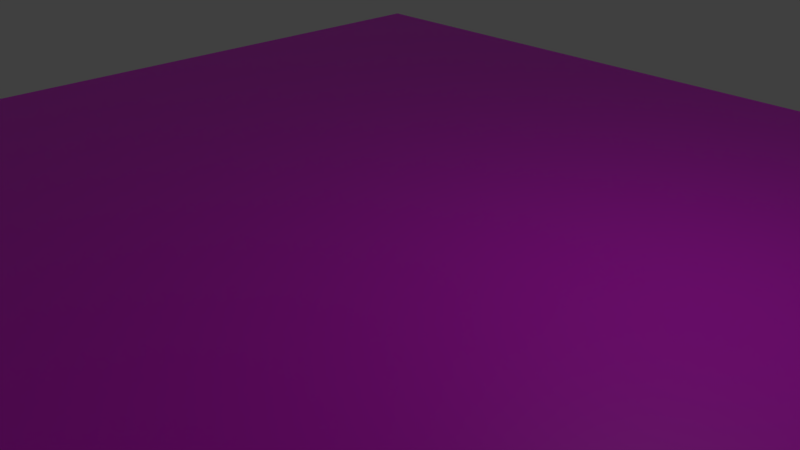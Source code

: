 # Source: terrain_mesh_test01.blend  (saved by Blender 2.81.16; exported with 4.5.12 LTS)
import bpy
from mathutils import Matrix  # noqa: F401  (used for matrix-valued properties, if any)

bpy.ops.wm.read_factory_settings(use_empty=True)
scene = bpy.context.scene
scene.name = 'Scene'

# ---- collections
col_collection_1 = bpy.data.collections.new('Collection 1'); scene.collection.children.link(col_collection_1)

# ---- images (referenced by path relative to the original .blend; pixels are not part of the script)
import os
ASSET_DIR = os.environ.get("B2B_ASSET_DIR", "")  # directory of the original .blend (textures are referenced by path, not embedded)
HERE = os.path.dirname(os.path.abspath(__file__))  # packed textures are extracted next to this script under _unpacked/

def load_image(name, relpath, width, height, colorspace="sRGB"):
    """Load a texture the original file referenced (path relative to the .blend, or extracted next to this script)."""
    p = next((c for c in (os.path.join(HERE, relpath), os.path.join(ASSET_DIR, relpath)) if relpath and os.path.exists(c)), "")
    if p:
        img = bpy.data.images.load(p, check_existing=True)
        img.name = name
    else:  # same state as the original file: an image datablock whose file is absent (Cycles renders it pink)
        img = bpy.data.images.new(name, width, height)
        img.source = "FILE"
        img.filepath = "//" + (relpath or name)
    img.colorspace_settings.name = colorspace
    return img
img_grass_jpg = load_image('grass.jpg', 'grass.jpg', 1024, 1024, 'sRGB')

# ---- materials (node trees are filled in below, after node groups)
mat_material = bpy.data.materials.new('Material')
mat_material.use_transparent_shadow = False

# ---- material node trees
mat_material.use_nodes = True; mat_material.node_tree.nodes.clear()
_N = mat_material.node_tree.nodes; _L = mat_material.node_tree.links
n0 = _N.new('ShaderNodeOutputMaterial'); n0.name = 'Material Output'; n0.location = (300, 300)
n1 = _N.new('ShaderNodeBsdfPrincipled'); n1.name = 'Principled BSDF'; n1.location = (10, 300)
n1.distribution = 'GGX'
n1.subsurface_method = 'BURLEY'
n1.inputs[3].default_value = 1.45
n1.inputs[27].default_value = (0.0, 0.0, 0.0, 1.0)
n1.inputs[28].default_value = 1.0
n2 = _N.new('ShaderNodeTexImage'); n2.name = 'Image Texture'; n2.location = (-280, 270)
n2.image = img_grass_jpg
_L.new(n1.outputs[0], n0.inputs[0])
_L.new(n2.outputs[0], n1.inputs[0])
n0.is_active_output = True

# ---- world
world_world = bpy.data.worlds.new('World'); scene.world = world_world
world_world.color = (0.05088, 0.05088, 0.05088)
world_world.use_sun_shadow = False
world_world.sun_shadow_jitter_overblur = 0.0
world_world.cycles.sampling_method = 'MANUAL'

# ---- cameras
cam_camera = bpy.data.cameras.new('Camera')
cam_camera.clip_end = 100.0
cam_camera.lens = 35.0
cam_camera.sensor_width = 32.0
cam_camera.sensor_height = 18.0
cam_camera.ortho_scale = 7.314
cam_camera.dof.focus_distance = 0.0
cam_camera.dof.aperture_fstop = 128.0

# ---- lights
light_lamp = bpy.data.lights.new('Lamp', 'POINT')
light_lamp.transmission_factor = 0.0
light_lamp.cutoff_distance = 30.0
light_lamp.energy = 100.0
light_lamp.shadow_buffer_clip_start = 1.001
light_lamp.shadow_soft_size = 0.1
light_lamp.shadow_maximum_resolution = 0.006
light_lamp.use_absolute_resolution = True

# ---- meshes
me_plane = bpy.data.meshes.new('Plane')
me_plane.from_pydata([(-8.0, -8.0, 0.0), (8.0, -8.0, 0.0), (-8.0, 8.0, 0.0), (8.0, 8.0, 0.0), (-8.0, 0.0, 0.0), (0.0, -8.0, 0.0), (8.0, 0.0, 0.0), (0.0, 8.0, 0.0), (0.0, 0.0, 0.0), (-8.0, -4.0, 0.0), (4.0, -8.0, 0.0), (8.0, 4.0, 0.0), (-4.0, 8.0, 0.0), (-8.0, 4.0, 0.0), (-4.0, -8.0, 0.0), (8.0, -4.0, 0.0), (4.0, 8.0, 0.0), (0.0, 4.0, 0.0), (0.0, -4.0, 0.0), (-4.0, 0.0, 0.0), (4.0, 0.0, 0.0), (4.0, -4.0, 0.0), (-4.0, -4.0, 0.0), (-4.0, 4.0, 0.0), (4.0, 4.0, 0.0), (-8.0, -6.0, 0.0), (6.0, -8.0, 0.0), (8.0, 6.0, 0.0), (-6.0, 8.0, 0.0), (-8.0, 2.0, 0.0), (-2.0, -8.0, 0.0), (8.0, -2.0, 0.0), (2.0, 8.0, 0.0), (0.0, 6.0, 0.0), (0.0, -2.0, 0.0), (-6.0, 0.0, 0.0), (2.0, 0.0, 0.0), (-8.0, -2.0, 0.0), (2.0, -8.0, 0.0), (8.0, 2.0, 0.0), (-2.0, 8.0, 0.0), (-8.0, 6.0, 0.0), (-6.0, -8.0, 0.0), (8.0, -6.0, 0.0), (6.0, 8.0, 0.0), (0.0, 2.0, 0.0), (0.0, -6.0, 0.0), (-2.0, 0.0, 0.0), (6.0, 0.0, 0.0), (4.0, -2.0, 0.0), (4.0, -6.0, 0.0), (2.0, -4.0, 0.0), (6.0, -4.0, 0.0), (-4.0, -2.0, 0.0), (-4.0, -6.0, 0.0), (-6.0, -4.0, 0.0), (-2.0, -4.0, 0.0), (-4.0, 6.0, 0.0), (-4.0, 2.0, 0.0), (-6.0, 4.0, 0.0), (-2.0, 4.0, 0.0), (4.0, 6.0, 0.0), (4.0, 2.0, 0.0), (2.0, 4.0, 0.0), (6.0, 4.0, 0.0), (6.0, 2.0, 0.0), (2.0, 2.0, 0.0), (2.0, 6.0, 0.0), (-2.0, 2.0, 0.0), (-6.0, 2.0, 0.0), (-6.0, 6.0, 0.0), (-2.0, -6.0, 0.0), (-6.0, -6.0, 0.0), (-6.0, -2.0, 0.0), (6.0, -6.0, 0.0), (2.0, -6.0, 0.0), (2.0, -2.0, 0.0), (6.0, -2.0, 0.0), (-2.0, -2.0, 0.0), (-2.0, 6.0, 0.0), (6.0, 6.0, 0.0), (-8.0, -7.0, 0.0), (7.0, -8.0, 0.0), (8.0, 7.0, 0.0), (-7.0, 8.0, 0.0), (-8.0, 1.0, 0.0), (-1.0, -8.0, 0.0), (8.0, -1.0, 0.0), (1.0, 8.0, 0.0), (0.0, 7.0, 0.0), (0.0, -1.0, 0.0), (-7.0, 0.0, 0.0), (1.0, 0.0, 0.0), (-8.0, -3.0, 0.0), (3.0, -8.0, 0.0), (8.0, 3.0, 0.0), (-3.0, 8.0, 0.0), (-8.0, 5.0, 0.0), (-5.0, -8.0, 0.0), (8.0, -5.0, 0.0), (5.0, 8.0, 0.0), (0.0, 3.0, 0.0), (0.0, -5.0, 0.0), (-3.0, 0.0, 0.0), (5.0, 0.0, 0.0), (4.0, -1.0, 0.0), (4.0, -5.0, 0.0), (1.0, -4.0, 0.0), (5.0, -4.0, 0.0), (-4.0, -1.0, 0.0), (-4.0, -5.0, 0.0), (-7.0, -4.0, 0.0), (-3.0, -4.0, 0.0), (-4.0, 7.0, 0.0), (-4.0, 3.0, 0.0), (-7.0, 4.0, 0.0), (-3.0, 4.0, 0.0), (4.0, 7.0, 0.0), (4.0, 3.0, 0.0), (1.0, 4.0, 0.0), (5.0, 4.0, 0.0), (-8.0, -5.0, 0.0), (5.0, -8.0, 0.0), (8.0, 5.0, 0.0), (-5.0, 8.0, 0.0), (-8.0, 3.0, 0.0), (-3.0, -8.0, 0.0), (8.0, -3.0, 0.0), (3.0, 8.0, 0.0), (0.0, 5.0, 0.0), (0.0, -3.0, 0.0), (-5.0, 0.0, 0.0), (3.0, 0.0, 0.0), (-8.0, -1.0, 0.0), (1.0, -8.0, 0.0), (8.0, 1.0, 0.0), (-1.0, 8.0, 0.0), (-8.0, 7.0, 0.0), (-7.0, -8.0, 0.0), (8.0, -7.0, 0.0), (7.0, 8.0, 0.0), (0.0, 1.0, 0.0), (0.0, -7.0, 0.0), (-1.0, 0.0, 0.0), (7.0, 0.0, 0.0), (4.0, -3.0, 0.0), (4.0, -7.0, 0.0), (3.0, -4.0, 0.0), (7.0, -4.0, 0.0), (-4.0, -3.0, 0.0), (-4.0, -7.0, 0.0), (-5.0, -4.0, 0.0), (-1.0, -4.0, 0.0), (-4.0, 5.0, 0.0), (-4.0, 1.0, 0.0), (-5.0, 4.0, 0.0), (-1.0, 4.0, 0.0), (4.0, 5.0, 0.0), (4.0, 1.0, 0.0), (3.0, 4.0, 0.0), (7.0, 4.0, 0.0), (6.0, 3.0, 0.0), (6.0, 1.0, 0.0), (5.0, 2.0, 0.0), (7.0, 2.0, 0.0), (2.0, 3.0, 0.0), (2.0, 1.0, 0.0), (1.0, 2.0, 0.0), (3.0, 2.0, 0.0), (2.0, 7.0, 0.0), (2.0, 5.0, 0.0), (1.0, 6.0, 0.0), (3.0, 6.0, 0.0), (-2.0, 3.0, 0.0), (-2.0, 1.0, 0.0), (-3.0, 2.0, 0.0), (-1.0, 2.0, 0.0), (-6.0, 3.0, 0.0), (-6.0, 1.0, 0.0), (-7.0, 2.0, 0.0), (-5.0, 2.0, 0.0), (-6.0, 7.0, 0.0), (-6.0, 5.0, 0.0), (-7.0, 6.0, 0.0), (-5.0, 6.0, 0.0), (-2.0, -5.0, 0.0), (-2.0, -7.0, 0.0), (-3.0, -6.0, 0.0), (-1.0, -6.0, 0.0), (-6.0, -5.0, 0.0), (-6.0, -7.0, 0.0), (-7.0, -6.0, 0.0), (-5.0, -6.0, 0.0), (-6.0, -1.0, 0.0), (-6.0, -3.0, 0.0), (-7.0, -2.0, 0.0), (-5.0, -2.0, 0.0), (6.0, -5.0, 0.0), (6.0, -7.0, 0.0), (5.0, -6.0, 0.0), (7.0, -6.0, 0.0), (2.0, -5.0, 0.0), (2.0, -7.0, 0.0), (1.0, -6.0, 0.0), (3.0, -6.0, 0.0), (2.0, -1.0, 0.0), (2.0, -3.0, 0.0), (1.0, -2.0, 0.0), (3.0, -2.0, 0.0), (6.0, -1.0, 0.0), (6.0, -3.0, 0.0), (5.0, -2.0, 0.0), (7.0, -2.0, 0.0), (-2.0, -1.0, 0.0), (-2.0, -3.0, 0.0), (-3.0, -2.0, 0.0), (-1.0, -2.0, 0.0), (-2.0, 7.0, 0.0), (-2.0, 5.0, 0.0), (-3.0, 6.0, 0.0), (-1.0, 6.0, 0.0), (6.0, 7.0, 0.0), (6.0, 5.0, 0.0), (5.0, 6.0, 0.0), (7.0, 6.0, 0.0), (7.0, 5.0, 0.0), (5.0, 5.0, 0.0), (5.0, 7.0, 0.0), (-1.0, 5.0, 0.0), (-3.0, 5.0, 0.0), (-3.0, 7.0, 0.0), (-1.0, -3.0, 0.0), (-3.0, -3.0, 0.0), (-3.0, -1.0, 0.0), (7.0, -3.0, 0.0), (5.0, -3.0, 0.0), (5.0, -1.0, 0.0), (3.0, -3.0, 0.0), (1.0, -3.0, 0.0), (1.0, -1.0, 0.0), (3.0, -7.0, 0.0), (1.0, -7.0, 0.0), (1.0, -5.0, 0.0), (7.0, -7.0, 0.0), (5.0, -7.0, 0.0), (5.0, -5.0, 0.0), (-5.0, -3.0, 0.0), (-7.0, -3.0, 0.0), (-7.0, -1.0, 0.0), (-5.0, -7.0, 0.0), (-7.0, -7.0, 0.0), (-7.0, -5.0, 0.0), (-1.0, -7.0, 0.0), (-3.0, -7.0, 0.0), (-3.0, -5.0, 0.0), (-5.0, 5.0, 0.0), (-7.0, 5.0, 0.0), (-7.0, 7.0, 0.0), (-5.0, 1.0, 0.0), (-7.0, 1.0, 0.0), (-7.0, 3.0, 0.0), (-1.0, 1.0, 0.0), (-3.0, 1.0, 0.0), (-3.0, 3.0, 0.0), (3.0, 5.0, 0.0), (1.0, 5.0, 0.0), (1.0, 7.0, 0.0), (3.0, 1.0, 0.0), (1.0, 1.0, 0.0), (1.0, 3.0, 0.0), (7.0, 1.0, 0.0), (5.0, 1.0, 0.0), (5.0, 3.0, 0.0), (7.0, 3.0, 0.0), (3.0, 3.0, 0.0), (3.0, 7.0, 0.0), (-1.0, 3.0, 0.0), (-5.0, 3.0, 0.0), (-5.0, 7.0, 0.0), (-1.0, -5.0, 0.0), (-5.0, -5.0, 0.0), (-5.0, -1.0, 0.0), (7.0, -5.0, 0.0), (3.0, -5.0, 0.0), (3.0, -1.0, 0.0), (7.0, -1.0, 0.0), (-1.0, -1.0, 0.0), (-1.0, 7.0, 0.0), (7.0, 7.0, 0.0)], [], [(83, 140, 288), (89, 136, 287), (90, 143, 286), (87, 144, 285), (105, 132, 284), (106, 147, 283), (99, 148, 282), (109, 131, 281), (110, 151, 280), (102, 152, 279), (113, 124, 278), (114, 155, 277), (101, 156, 276), (117, 128, 275), (118, 159, 274), (95, 160, 273), (161, 120, 272), (162, 163, 271), (135, 164, 270), (165, 119, 269), (166, 167, 268), (158, 168, 267), (169, 88, 266), (170, 171, 265), (157, 172, 264), (173, 116, 263), (174, 175, 262), (141, 176, 261), (177, 115, 260), (178, 179, 259), (154, 180, 258), (181, 84, 257), (182, 183, 256), (153, 184, 255), (185, 112, 254), (186, 187, 253), (142, 188, 252), (189, 111, 251), (190, 191, 250), (150, 192, 249), (193, 91, 248), (194, 195, 247), (149, 196, 246), (197, 108, 245), (198, 199, 244), (139, 200, 243), (201, 107, 242), (202, 203, 241), (146, 204, 240), (205, 92, 239), (206, 207, 238), (145, 208, 237), (209, 104, 236), (210, 211, 235), (127, 212, 234), (213, 103, 233), (214, 215, 232), (130, 216, 231), (217, 96, 230), (218, 219, 229), (129, 220, 228), (221, 100, 227), (222, 223, 226), (123, 224, 225), (225, 80, 222), (160, 222, 64), (11, 225, 160), (226, 61, 157), (120, 157, 24), (64, 226, 120), (227, 16, 117), (223, 117, 61), (80, 227, 223), (228, 79, 218), (156, 218, 60), (17, 228, 156), (229, 57, 153), (116, 153, 23), (60, 229, 116), (230, 12, 113), (219, 113, 57), (79, 230, 219), (231, 78, 214), (152, 214, 56), (18, 231, 152), (232, 53, 149), (112, 149, 22), (56, 232, 112), (233, 19, 109), (215, 109, 53), (78, 233, 215), (234, 77, 210), (148, 210, 52), (15, 234, 148), (235, 49, 145), (108, 145, 21), (52, 235, 108), (236, 20, 105), (211, 105, 49), (77, 236, 211), (237, 76, 206), (147, 206, 51), (21, 237, 147), (238, 34, 130), (107, 130, 18), (51, 238, 107), (239, 8, 90), (207, 90, 34), (76, 239, 207), (240, 75, 202), (94, 202, 38), (10, 240, 94), (241, 46, 142), (134, 142, 5), (38, 241, 134), (242, 18, 102), (203, 102, 46), (75, 242, 203), (243, 74, 198), (82, 198, 26), (1, 243, 82), (244, 50, 146), (122, 146, 10), (26, 244, 122), (245, 21, 106), (199, 106, 50), (74, 245, 199), (246, 73, 194), (151, 194, 55), (22, 246, 151), (247, 37, 93), (111, 93, 9), (55, 247, 111), (248, 4, 133), (195, 133, 37), (73, 248, 195), (249, 72, 190), (98, 190, 42), (14, 249, 98), (250, 25, 81), (138, 81, 0), (42, 250, 138), (251, 9, 121), (191, 121, 25), (72, 251, 191), (252, 71, 186), (86, 186, 30), (5, 252, 86), (253, 54, 150), (126, 150, 14), (30, 253, 126), (254, 22, 110), (187, 110, 54), (71, 254, 187), (255, 70, 182), (155, 182, 59), (23, 255, 155), (256, 41, 97), (115, 97, 13), (59, 256, 115), (257, 2, 137), (183, 137, 41), (70, 257, 183), (258, 69, 178), (131, 178, 35), (19, 258, 131), (259, 29, 85), (91, 85, 4), (35, 259, 91), (260, 13, 125), (179, 125, 29), (69, 260, 179), (261, 68, 174), (143, 174, 47), (8, 261, 143), (262, 58, 154), (103, 154, 19), (47, 262, 103), (263, 23, 114), (175, 114, 58), (68, 263, 175), (264, 67, 170), (159, 170, 63), (24, 264, 159), (265, 33, 129), (119, 129, 17), (63, 265, 119), (266, 7, 89), (171, 89, 33), (67, 266, 171), (267, 66, 166), (132, 166, 36), (20, 267, 132), (268, 45, 141), (92, 141, 8), (36, 268, 92), (269, 17, 101), (167, 101, 45), (66, 269, 167), (270, 65, 162), (144, 162, 48), (6, 270, 144), (271, 62, 158), (104, 158, 20), (48, 271, 104), (272, 24, 118), (163, 118, 62), (65, 272, 163), (273, 64, 161), (164, 161, 65), (39, 273, 164), (274, 63, 165), (168, 165, 66), (62, 274, 168), (275, 32, 169), (172, 169, 67), (61, 275, 172), (276, 60, 173), (176, 173, 68), (45, 276, 176), (277, 59, 177), (180, 177, 69), (58, 277, 180), (278, 28, 181), (184, 181, 70), (57, 278, 184), (279, 56, 185), (188, 185, 71), (46, 279, 188), (280, 55, 189), (192, 189, 72), (54, 280, 192), (281, 35, 193), (196, 193, 73), (53, 281, 196), (282, 52, 197), (200, 197, 74), (43, 282, 200), (283, 51, 201), (204, 201, 75), (50, 283, 204), (284, 36, 205), (208, 205, 76), (49, 284, 208), (285, 48, 209), (212, 209, 77), (31, 285, 212), (286, 47, 213), (216, 213, 78), (34, 286, 216), (287, 40, 217), (220, 217, 79), (33, 287, 220), (288, 44, 221), (224, 221, 80), (27, 288, 224), (83, 3, 140), (89, 7, 136), (90, 8, 143), (87, 6, 144), (105, 20, 132), (106, 21, 147), (99, 15, 148), (109, 19, 131), (110, 22, 151), (102, 18, 152), (113, 12, 124), (114, 23, 155), (101, 17, 156), (117, 16, 128), (118, 24, 159), (95, 11, 160), (161, 64, 120), (162, 65, 163), (135, 39, 164), (165, 63, 119), (166, 66, 167), (158, 62, 168), (169, 32, 88), (170, 67, 171), (157, 61, 172), (173, 60, 116), (174, 68, 175), (141, 45, 176), (177, 59, 115), (178, 69, 179), (154, 58, 180), (181, 28, 84), (182, 70, 183), (153, 57, 184), (185, 56, 112), (186, 71, 187), (142, 46, 188), (189, 55, 111), (190, 72, 191), (150, 54, 192), (193, 35, 91), (194, 73, 195), (149, 53, 196), (197, 52, 108), (198, 74, 199), (139, 43, 200), (201, 51, 107), (202, 75, 203), (146, 50, 204), (205, 36, 92), (206, 76, 207), (145, 49, 208), (209, 48, 104), (210, 77, 211), (127, 31, 212), (213, 47, 103), (214, 78, 215), (130, 34, 216), (217, 40, 96), (218, 79, 219), (129, 33, 220), (221, 44, 100), (222, 80, 223), (123, 27, 224), (225, 224, 80), (160, 225, 222), (11, 123, 225), (226, 223, 61), (120, 226, 157), (64, 222, 226), (227, 100, 16), (223, 227, 117), (80, 221, 227), (228, 220, 79), (156, 228, 218), (17, 129, 228), (229, 219, 57), (116, 229, 153), (60, 218, 229), (230, 96, 12), (219, 230, 113), (79, 217, 230), (231, 216, 78), (152, 231, 214), (18, 130, 231), (232, 215, 53), (112, 232, 149), (56, 214, 232), (233, 103, 19), (215, 233, 109), (78, 213, 233), (234, 212, 77), (148, 234, 210), (15, 127, 234), (235, 211, 49), (108, 235, 145), (52, 210, 235), (236, 104, 20), (211, 236, 105), (77, 209, 236), (237, 208, 76), (147, 237, 206), (21, 145, 237), (238, 207, 34), (107, 238, 130), (51, 206, 238), (239, 92, 8), (207, 239, 90), (76, 205, 239), (240, 204, 75), (94, 240, 202), (10, 146, 240), (241, 203, 46), (134, 241, 142), (38, 202, 241), (242, 107, 18), (203, 242, 102), (75, 201, 242), (243, 200, 74), (82, 243, 198), (1, 139, 243), (244, 199, 50), (122, 244, 146), (26, 198, 244), (245, 108, 21), (199, 245, 106), (74, 197, 245), (246, 196, 73), (151, 246, 194), (22, 149, 246), (247, 195, 37), (111, 247, 93), (55, 194, 247), (248, 91, 4), (195, 248, 133), (73, 193, 248), (249, 192, 72), (98, 249, 190), (14, 150, 249), (250, 191, 25), (138, 250, 81), (42, 190, 250), (251, 111, 9), (191, 251, 121), (72, 189, 251), (252, 188, 71), (86, 252, 186), (5, 142, 252), (253, 187, 54), (126, 253, 150), (30, 186, 253), (254, 112, 22), (187, 254, 110), (71, 185, 254), (255, 184, 70), (155, 255, 182), (23, 153, 255), (256, 183, 41), (115, 256, 97), (59, 182, 256), (257, 84, 2), (183, 257, 137), (70, 181, 257), (258, 180, 69), (131, 258, 178), (19, 154, 258), (259, 179, 29), (91, 259, 85), (35, 178, 259), (260, 115, 13), (179, 260, 125), (69, 177, 260), (261, 176, 68), (143, 261, 174), (8, 141, 261), (262, 175, 58), (103, 262, 154), (47, 174, 262), (263, 116, 23), (175, 263, 114), (68, 173, 263), (264, 172, 67), (159, 264, 170), (24, 157, 264), (265, 171, 33), (119, 265, 129), (63, 170, 265), (266, 88, 7), (171, 266, 89), (67, 169, 266), (267, 168, 66), (132, 267, 166), (20, 158, 267), (268, 167, 45), (92, 268, 141), (36, 166, 268), (269, 119, 17), (167, 269, 101), (66, 165, 269), (270, 164, 65), (144, 270, 162), (6, 135, 270), (271, 163, 62), (104, 271, 158), (48, 162, 271), (272, 120, 24), (163, 272, 118), (65, 161, 272), (273, 160, 64), (164, 273, 161), (39, 95, 273), (274, 159, 63), (168, 274, 165), (62, 118, 274), (275, 128, 32), (172, 275, 169), (61, 117, 275), (276, 156, 60), (176, 276, 173), (45, 101, 276), (277, 155, 59), (180, 277, 177), (58, 114, 277), (278, 124, 28), (184, 278, 181), (57, 113, 278), (279, 152, 56), (188, 279, 185), (46, 102, 279), (280, 151, 55), (192, 280, 189), (54, 110, 280), (281, 131, 35), (196, 281, 193), (53, 109, 281), (282, 148, 52), (200, 282, 197), (43, 99, 282), (283, 147, 51), (204, 283, 201), (50, 106, 283), (284, 132, 36), (208, 284, 205), (49, 105, 284), (285, 144, 48), (212, 285, 209), (31, 87, 285), (286, 143, 47), (216, 286, 213), (34, 90, 286), (287, 136, 40), (220, 287, 217), (33, 89, 287), (288, 140, 44), (224, 288, 221), (27, 83, 288)])
me_plane.polygons.foreach_set('use_smooth', [True] * 512)
_uv = me_plane.uv_layers.new(name='UVMap')
_uv.uv.foreach_set('vector', [4.483, 3.985, 3.985, 4.483, 3.985, 3.985, 0.5, 3.985, 0.002158, 4.483, 0.002158, 3.985, 0.5, 0.002157, 0.002158, 0.5, 0.002158, 0.002157, 4.483, 0.002159, 3.985, 0.5, 3.985, 0.002159, 2.491, 0.002158, 1.994, 0.5, 1.994, 0.002158, 2.491, -1.989, 1.994, -1.491, 1.994, -1.989, 4.483, -1.989, 3.985, -1.491, 3.985, -1.989, -1.491, 0.002157, -1.989, 0.5, -1.989, 0.002156, -1.491, -1.989, -1.989, -1.491, -1.989, -1.989, 0.5, -1.989, 0.002158, -1.491, 0.002158, -1.989, -1.491, 3.985, -1.989, 4.483, -1.989, 3.985, -1.491, 1.994, -1.989, 2.491, -1.989, 1.994, 0.5, 1.994, 0.002158, 2.491, 0.002158, 1.994, 2.491, 3.985, 1.994, 4.483, 1.994, 3.985, 2.491, 1.994, 1.994, 2.491, 1.994, 1.994, 4.483, 1.994, 3.985, 2.491, 3.985, 1.994, 3.487, 1.994, 2.989, 2.491, 2.989, 1.994, 3.487, 0.9978, 2.989, 1.496, 2.989, 0.9978, 4.483, 0.9978, 3.985, 1.496, 3.985, 0.9978, 1.496, 1.994, 0.9978, 2.491, 0.9978, 1.994, 1.496, 0.9978, 0.9978, 1.496, 0.9978, 0.9978, 2.491, 0.9978, 1.994, 1.496, 1.994, 0.9978, 1.496, 3.985, 0.9978, 4.483, 0.9978, 3.985, 1.496, 2.989, 0.9978, 3.487, 0.9978, 2.989, 2.491, 2.989, 1.994, 3.487, 1.994, 2.989, -0.4957, 1.994, -0.9935, 2.491, -0.9935, 1.994, -0.4957, 0.9978, -0.9935, 1.496, -0.9935, 0.9978, 0.5, 0.9978, 0.002158, 1.496, 0.002158, 0.9978, -2.487, 1.994, -2.985, 2.491, -2.985, 1.994, -2.487, 0.9978, -2.985, 1.496, -2.985, 0.9978, -1.491, 0.9978, -1.989, 1.496, -1.989, 0.9978, -2.487, 3.985, -2.985, 4.483, -2.985, 3.985, -2.487, 2.989, -2.985, 3.487, -2.985, 2.989, -1.491, 2.989, -1.989, 3.487, -1.989, 2.989, -0.4957, -1.989, -0.9935, -1.491, -0.9935, -1.989, -0.4957, -2.985, -0.9935, -2.487, -0.9935, -2.985, 0.5, -2.985, 0.002158, -2.487, 0.002158, -2.985, -2.487, -1.989, -2.985, -1.491, -2.985, -1.989, -2.487, -2.985, -2.985, -2.487, -2.985, -2.985, -1.491, -2.985, -1.989, -2.487, -1.989, -2.985, -2.487, 0.002156, -2.985, 0.5, -2.985, 0.002156, -2.487, -0.9935, -2.985, -0.4957, -2.985, -0.9935, -1.491, -0.9935, -1.989, -0.4957, -1.989, -0.9935, 3.487, -1.989, 2.989, -1.491, 2.989, -1.989, 3.487, -2.985, 2.989, -2.487, 2.989, -2.985, 4.483, -2.985, 3.985, -2.487, 3.985, -2.985, 1.496, -1.989, 0.9978, -1.491, 0.9978, -1.989, 1.496, -2.985, 0.9978, -2.487, 0.9978, -2.985, 2.491, -2.985, 1.994, -2.487, 1.994, -2.985, 1.496, 0.002157, 0.9978, 0.5, 0.9978, 0.002157, 1.496, -0.9935, 0.9978, -0.4957, 0.9978, -0.9935, 2.491, -0.9935, 1.994, -0.4957, 1.994, -0.9935, 3.487, 0.002158, 2.989, 0.5, 2.989, 0.002158, 3.487, -0.9935, 2.989, -0.4957, 2.989, -0.9935, 4.483, -0.9935, 3.985, -0.4957, 3.985, -0.9935, -0.4957, 0.002157, -0.9935, 0.5, -0.9935, 0.002157, -0.4957, -0.9935, -0.9935, -0.4957, -0.9935, -0.9935, 0.5, -0.9935, 0.002158, -0.4957, 0.002158, -0.9935, -0.4957, 3.985, -0.9935, 4.483, -0.9935, 3.985, -0.4957, 2.989, -0.9935, 3.487, -0.9935, 2.989, 0.5, 2.989, 0.002158, 3.487, 0.002158, 2.989, 3.487, 3.985, 2.989, 4.483, 2.989, 3.985, 3.487, 2.989, 2.989, 3.487, 2.989, 2.989, 4.483, 2.989, 3.985, 3.487, 3.985, 2.989, 3.985, 2.989, 3.487, 3.487, 3.487, 2.989, 3.985, 2.491, 3.487, 2.989, 3.487, 2.491, 4.483, 2.491, 3.985, 2.989, 3.985, 2.491, 2.989, 2.989, 2.491, 3.487, 2.491, 2.989, 2.989, 2.491, 2.491, 2.989, 2.491, 2.491, 3.487, 2.491, 2.989, 2.989, 2.989, 2.491, 2.989, 3.985, 2.491, 4.483, 2.491, 3.985, 2.989, 3.487, 2.491, 3.985, 2.491, 3.487, 3.487, 3.487, 2.989, 3.985, 2.989, 3.487, 0.002158, 2.989, -0.4957, 3.487, -0.4957, 2.989, 0.002158, 2.491, -0.4957, 2.989, -0.4957, 2.491, 0.5, 2.491, 0.002158, 2.989, 0.002158, 2.491, -0.9935, 2.989, -1.491, 3.487, -1.491, 2.989, -0.9935, 2.491, -1.491, 2.989, -1.491, 2.491, -0.4957, 2.491, -0.9935, 2.989, -0.9935, 2.491, -0.9935, 3.985, -1.491, 4.483, -1.491, 3.985, -0.9935, 3.487, -1.491, 3.985, -1.491, 3.487, -0.4957, 3.487, -0.9935, 3.985, -0.9935, 3.487, 0.002158, -0.9935, -0.4957, -0.4957, -0.4957, -0.9935, 0.002158, -1.491, -0.4957, -0.9935, -0.4957, -1.491, 0.5, -1.491, 0.002158, -0.9935, 0.002158, -1.491, -0.9935, -0.9935, -1.491, -0.4957, -1.491, -0.9935, -0.9935, -1.491, -1.491, -0.9935, -1.491, -1.491, -0.4957, -1.491, -0.9935, -0.9935, -0.9935, -1.491, -0.9935, 0.002157, -1.491, 0.5, -1.491, 0.002157, -0.9935, -0.4957, -1.491, 0.002157, -1.491, -0.4957, -0.4957, -0.4957, -0.9935, 0.002157, -0.9935, -0.4957, 3.985, -0.9935, 3.487, -0.4957, 3.487, -0.9935, 3.985, -1.491, 3.487, -0.9935, 3.487, -1.491, 4.483, -1.491, 3.985, -0.9935, 3.985, -1.491, 2.989, -0.9935, 2.491, -0.4957, 2.491, -0.9935, 2.989, -1.491, 2.491, -0.9935, 2.491, -1.491, 3.487, -1.491, 2.989, -0.9935, 2.989, -1.491, 2.989, 0.002158, 2.491, 0.5, 2.491, 0.002158, 2.989, -0.4957, 2.491, 0.002158, 2.491, -0.4957, 3.487, -0.4957, 2.989, 0.002158, 2.989, -0.4957, 1.994, -0.9935, 1.496, -0.4957, 1.496, -0.9935, 1.994, -1.491, 1.496, -0.9935, 1.496, -1.491, 2.491, -1.491, 1.994, -0.9935, 1.994, -1.491, 0.9978, -0.9935, 0.5, -0.4957, 0.5, -0.9935, 0.9978, -1.491, 0.5, -0.9935, 0.5, -1.491, 1.496, -1.491, 0.9978, -0.9935, 0.9978, -1.491, 0.9978, 0.002157, 0.5, 0.5, 0.5, 0.002157, 0.9978, -0.4957, 0.5, 0.002157, 0.5, -0.4957, 1.496, -0.4957, 0.9978, 0.002157, 0.9978, -0.4957, 1.994, -2.985, 1.496, -2.487, 1.496, -2.985, 1.994, -3.483, 1.496, -2.985, 1.496, -3.483, 2.491, -3.483, 1.994, -2.985, 1.994, -3.483, 0.9978, -2.985, 0.5, -2.487, 0.5, -2.985, 0.9978, -3.483, 0.5, -2.985, 0.5, -3.483, 1.496, -3.483, 0.9978, -2.985, 0.9978, -3.483, 0.9978, -1.989, 0.5, -1.491, 0.5, -1.989, 0.9978, -2.487, 0.5, -1.989, 0.5, -2.487, 1.496, -2.487, 0.9978, -1.989, 0.9978, -2.487, 3.985, -2.985, 3.487, -2.487, 3.487, -2.985, 3.985, -3.483, 3.487, -2.985, 3.487, -3.483, 4.483, -3.483, 3.985, -2.985, 3.985, -3.483, 2.989, -2.985, 2.491, -2.487, 2.491, -2.985, 2.989, -3.483, 2.491, -2.985, 2.491, -3.483, 3.487, -3.483, 2.989, -2.985, 2.989, -3.483, 2.989, -1.989, 2.491, -1.491, 2.491, -1.989, 2.989, -2.487, 2.491, -1.989, 2.491, -2.487, 3.487, -2.487, 2.989, -1.989, 2.989, -2.487, -1.989, -0.9935, -2.487, -0.4957, -2.487, -0.9935, -1.989, -1.491, -2.487, -0.9935, -2.487, -1.491, -1.491, -1.491, -1.989, -0.9935, -1.989, -1.491, -2.985, -0.9935, -3.483, -0.4957, -3.483, -0.9935, -2.985, -1.491, -3.483, -0.9935, -3.483, -1.491, -2.487, -1.491, -2.985, -0.9935, -2.985, -1.491, -2.985, 0.002156, -3.483, 0.5, -3.483, 0.002156, -2.985, -0.4957, -3.483, 0.002156, -3.483, -0.4957, -2.487, -0.4957, -2.985, 0.002156, -2.985, -0.4957, -1.989, -2.985, -2.487, -2.487, -2.487, -2.985, -1.989, -3.483, -2.487, -2.985, -2.487, -3.483, -1.491, -3.483, -1.989, -2.985, -1.989, -3.483, -2.985, -2.985, -3.483, -2.487, -3.483, -2.985, -2.985, -3.483, -3.483, -2.985, -3.483, -3.483, -2.487, -3.483, -2.985, -2.985, -2.985, -3.483, -2.985, -1.989, -3.483, -1.491, -3.483, -1.989, -2.985, -2.487, -3.483, -1.989, -3.483, -2.487, -2.487, -2.487, -2.985, -1.989, -2.985, -2.487, 0.002158, -2.985, -0.4957, -2.487, -0.4957, -2.985, 0.002157, -3.483, -0.4957, -2.985, -0.4957, -3.483, 0.5, -3.483, 0.002158, -2.985, 0.002157, -3.483, -0.9935, -2.985, -1.491, -2.487, -1.491, -2.985, -0.9935, -3.483, -1.491, -2.985, -1.491, -3.483, -0.4957, -3.483, -0.9935, -2.985, -0.9935, -3.483, -0.9935, -1.989, -1.491, -1.491, -1.491, -1.989, -0.9935, -2.487, -1.491, -1.989, -1.491, -2.487, -0.4957, -2.487, -0.9935, -1.989, -0.9935, -2.487, -1.989, 2.989, -2.487, 3.487, -2.487, 2.989, -1.989, 2.491, -2.487, 2.989, -2.487, 2.491, -1.491, 2.491, -1.989, 2.989, -1.989, 2.491, -2.985, 2.989, -3.483, 3.487, -3.483, 2.989, -2.985, 2.491, -3.483, 2.989, -3.483, 2.491, -2.487, 2.491, -2.985, 2.989, -2.985, 2.491, -2.985, 3.985, -3.483, 4.483, -3.483, 3.985, -2.985, 3.487, -3.483, 3.985, -3.483, 3.487, -2.487, 3.487, -2.985, 3.985, -2.985, 3.487, -1.989, 0.9978, -2.487, 1.496, -2.487, 0.9978, -1.989, 0.5, -2.487, 0.9978, -2.487, 0.5, -1.491, 0.5, -1.989, 0.9978, -1.989, 0.5, -2.985, 0.9978, -3.483, 1.496, -3.483, 0.9978, -2.985, 0.5, -3.483, 0.9978, -3.483, 0.5, -2.487, 0.5, -2.985, 0.9978, -2.985, 0.5, -2.985, 1.994, -3.483, 2.491, -3.483, 1.994, -2.985, 1.496, -3.483, 1.994, -3.483, 1.496, -2.487, 1.496, -2.985, 1.994, -2.985, 1.496, 0.002158, 0.9978, -0.4957, 1.496, -0.4957, 0.9978, 0.002158, 0.5, -0.4957, 0.9978, -0.4957, 0.5, 0.5, 0.5, 0.002158, 0.9978, 0.002158, 0.5, -0.9935, 0.9978, -1.491, 1.496, -1.491, 0.9978, -0.9935, 0.5, -1.491, 0.9978, -1.491, 0.5, -0.4957, 0.5, -0.9935, 0.9978, -0.9935, 0.5, -0.9935, 1.994, -1.491, 2.491, -1.491, 1.994, -0.9935, 1.496, -1.491, 1.994, -1.491, 1.496, -0.4957, 1.496, -0.9935, 1.994, -0.9935, 1.496, 1.994, 2.989, 1.496, 3.487, 1.496, 2.989, 1.994, 2.491, 1.496, 2.989, 1.496, 2.491, 2.491, 2.491, 1.994, 2.989, 1.994, 2.491, 0.9978, 2.989, 0.5, 3.487, 0.5, 2.989, 0.9978, 2.491, 0.5, 2.989, 0.5, 2.491, 1.496, 2.491, 0.9978, 2.989, 0.9978, 2.491, 0.9978, 3.985, 0.5, 4.483, 0.5, 3.985, 0.9978, 3.487, 0.5, 3.985, 0.5, 3.487, 1.496, 3.487, 0.9978, 3.985, 0.9978, 3.487, 1.994, 0.9978, 1.496, 1.496, 1.496, 0.9978, 1.994, 0.5, 1.496, 0.9978, 1.496, 0.5, 2.491, 0.5, 1.994, 0.9978, 1.994, 0.5, 0.9978, 0.9978, 0.5, 1.496, 0.5, 0.9978, 0.9978, 0.5, 0.5, 0.9978, 0.5, 0.5, 1.496, 0.5, 0.9978, 0.9978, 0.9978, 0.5, 0.9978, 1.994, 0.5, 2.491, 0.5, 1.994, 0.9978, 1.496, 0.5, 1.994, 0.5, 1.496, 1.496, 1.496, 0.9978, 1.994, 0.9978, 1.496, 3.985, 0.9978, 3.487, 1.496, 3.487, 0.9978, 3.985, 0.5, 3.487, 0.9978, 3.487, 0.5, 4.483, 0.5, 3.985, 0.9978, 3.985, 0.5, 2.989, 0.9978, 2.491, 1.496, 2.491, 0.9978, 2.989, 0.5, 2.491, 0.9978, 2.491, 0.5, 3.487, 0.5, 2.989, 0.9978, 2.989, 0.5, 2.989, 1.994, 2.491, 2.491, 2.491, 1.994, 2.989, 1.496, 2.491, 1.994, 2.491, 1.496, 3.487, 1.496, 2.989, 1.994, 2.989, 1.496, 3.985, 1.994, 3.487, 2.491, 3.487, 1.994, 3.985, 1.496, 3.487, 1.994, 3.487, 1.496, 4.483, 1.496, 3.985, 1.994, 3.985, 1.496, 1.994, 1.994, 1.496, 2.491, 1.496, 1.994, 1.994, 1.496, 1.496, 1.994, 1.496, 1.496, 2.491, 1.496, 1.994, 1.994, 1.994, 1.496, 1.994, 3.985, 1.496, 4.483, 1.496, 3.985, 1.994, 3.487, 1.496, 3.985, 1.496, 3.487, 2.491, 3.487, 1.994, 3.985, 1.994, 3.487, 0.002158, 1.994, -0.4957, 2.491, -0.4957, 1.994, 0.002158, 1.496, -0.4957, 1.994, -0.4957, 1.496, 0.5, 1.496, 0.002158, 1.994, 0.002158, 1.496, -1.989, 1.994, -2.487, 2.491, -2.487, 1.994, -1.989, 1.496, -2.487, 1.994, -2.487, 1.496, -1.491, 1.496, -1.989, 1.994, -1.989, 1.496, -1.989, 3.985, -2.487, 4.483, -2.487, 3.985, -1.989, 3.487, -2.487, 3.985, -2.487, 3.487, -1.491, 3.487, -1.989, 3.985, -1.989, 3.487, 0.002158, -1.989, -0.4957, -1.491, -0.4957, -1.989, 0.002158, -2.487, -0.4957, -1.989, -0.4957, -2.487, 0.5, -2.487, 0.002158, -1.989, 0.002158, -2.487, -1.989, -1.989, -2.487, -1.491, -2.487, -1.989, -1.989, -2.487, -2.487, -1.989, -2.487, -2.487, -1.491, -2.487, -1.989, -1.989, -1.989, -2.487, -1.989, 0.002156, -2.487, 0.5, -2.487, 0.002156, -1.989, -0.4957, -2.487, 0.002156, -2.487, -0.4957, -1.491, -0.4957, -1.989, 0.002156, -1.989, -0.4957, 3.985, -1.989, 3.487, -1.491, 3.487, -1.989, 3.985, -2.487, 3.487, -1.989, 3.487, -2.487, 4.483, -2.487, 3.985, -1.989, 3.985, -2.487, 1.994, -1.989, 1.496, -1.491, 1.496, -1.989, 1.994, -2.487, 1.496, -1.989, 1.496, -2.487, 2.491, -2.487, 1.994, -1.989, 1.994, -2.487, 1.994, 0.002158, 1.496, 0.5, 1.496, 0.002157, 1.994, -0.4957, 1.496, 0.002157, 1.496, -0.4957, 2.491, -0.4957, 1.994, 0.002158, 1.994, -0.4957, 3.985, 0.002159, 3.487, 0.5, 3.487, 0.002158, 3.985, -0.4957, 3.487, 0.002158, 3.487, -0.4957, 4.483, -0.4957, 3.985, 0.002159, 3.985, -0.4957, 0.002158, 0.002157, -0.4957, 0.5, -0.4957, 0.002157, 0.002158, -0.4957, -0.4957, 0.002157, -0.4957, -0.4957, 0.5, -0.4957, 0.002158, 0.002157, 0.002158, -0.4957, 0.002158, 3.985, -0.4957, 4.483, -0.4957, 3.985, 0.002158, 3.487, -0.4957, 3.985, -0.4957, 3.487, 0.5, 3.487, 0.002158, 3.985, 0.002158, 3.487, 3.985, 3.985, 3.487, 4.483, 3.487, 3.985, 3.985, 3.487, 3.487, 3.985, 3.487, 3.487, 4.483, 3.487, 3.985, 3.985, 3.985, 3.487, 4.483, 3.985, 4.483, 4.483, 3.985, 4.483, 0.5, 3.985, 0.5, 4.483, 0.002158, 4.483, 0.5, 0.002157, 0.5, 0.5, 0.002158, 0.5, 4.483, 0.002159, 4.483, 0.5, 3.985, 0.5, 2.491, 0.002158, 2.491, 0.5, 1.994, 0.5, 2.491, -1.989, 2.491, -1.491, 1.994, -1.491, 4.483, -1.989, 4.483, -1.491, 3.985, -1.491, -1.491, 0.002157, -1.491, 0.5, -1.989, 0.5, -1.491, -1.989, -1.491, -1.491, -1.989, -1.491, 0.5, -1.989, 0.5, -1.491, 0.002158, -1.491, -1.491, 3.985, -1.491, 4.483, -1.989, 4.483, -1.491, 1.994, -1.491, 2.491, -1.989, 2.491, 0.5, 1.994, 0.5, 2.491, 0.002158, 2.491, 2.491, 3.985, 2.491, 4.483, 1.994, 4.483, 2.491, 1.994, 2.491, 2.491, 1.994, 2.491, 4.483, 1.994, 4.483, 2.491, 3.985, 2.491, 3.487, 1.994, 3.487, 2.491, 2.989, 2.491, 3.487, 0.9978, 3.487, 1.496, 2.989, 1.496, 4.483, 0.9978, 4.483, 1.496, 3.985, 1.496, 1.496, 1.994, 1.496, 2.491, 0.9978, 2.491, 1.496, 0.9978, 1.496, 1.496, 0.9978, 1.496, 2.491, 0.9978, 2.491, 1.496, 1.994, 1.496, 1.496, 3.985, 1.496, 4.483, 0.9978, 4.483, 1.496, 2.989, 1.496, 3.487, 0.9978, 3.487, 2.491, 2.989, 2.491, 3.487, 1.994, 3.487, -0.4957, 1.994, -0.4957, 2.491, -0.9935, 2.491, -0.4957, 0.9978, -0.4957, 1.496, -0.9935, 1.496, 0.5, 0.9978, 0.5, 1.496, 0.002158, 1.496, -2.487, 1.994, -2.487, 2.491, -2.985, 2.491, -2.487, 0.9978, -2.487, 1.496, -2.985, 1.496, -1.491, 0.9978, -1.491, 1.496, -1.989, 1.496, -2.487, 3.985, -2.487, 4.483, -2.985, 4.483, -2.487, 2.989, -2.487, 3.487, -2.985, 3.487, -1.491, 2.989, -1.491, 3.487, -1.989, 3.487, -0.4957, -1.989, -0.4957, -1.491, -0.9935, -1.491, -0.4957, -2.985, -0.4957, -2.487, -0.9935, -2.487, 0.5, -2.985, 0.5, -2.487, 0.002158, -2.487, -2.487, -1.989, -2.487, -1.491, -2.985, -1.491, -2.487, -2.985, -2.487, -2.487, -2.985, -2.487, -1.491, -2.985, -1.491, -2.487, -1.989, -2.487, -2.487, 0.002156, -2.487, 0.5, -2.985, 0.5, -2.487, -0.9935, -2.487, -0.4957, -2.985, -0.4957, -1.491, -0.9935, -1.491, -0.4957, -1.989, -0.4957, 3.487, -1.989, 3.487, -1.491, 2.989, -1.491, 3.487, -2.985, 3.487, -2.487, 2.989, -2.487, 4.483, -2.985, 4.483, -2.487, 3.985, -2.487, 1.496, -1.989, 1.496, -1.491, 0.9978, -1.491, 1.496, -2.985, 1.496, -2.487, 0.9978, -2.487, 2.491, -2.985, 2.491, -2.487, 1.994, -2.487, 1.496, 0.002157, 1.496, 0.5, 0.9978, 0.5, 1.496, -0.9935, 1.496, -0.4957, 0.9978, -0.4957, 2.491, -0.9935, 2.491, -0.4957, 1.994, -0.4957, 3.487, 0.002158, 3.487, 0.5, 2.989, 0.5, 3.487, -0.9935, 3.487, -0.4957, 2.989, -0.4957, 4.483, -0.9935, 4.483, -0.4957, 3.985, -0.4957, -0.4957, 0.002157, -0.4957, 0.5, -0.9935, 0.5, -0.4957, -0.9935, -0.4957, -0.4957, -0.9935, -0.4957, 0.5, -0.9935, 0.5, -0.4957, 0.002158, -0.4957, -0.4957, 3.985, -0.4957, 4.483, -0.9935, 4.483, -0.4957, 2.989, -0.4957, 3.487, -0.9935, 3.487, 0.5, 2.989, 0.5, 3.487, 0.002158, 3.487, 3.487, 3.985, 3.487, 4.483, 2.989, 4.483, 3.487, 2.989, 3.487, 3.487, 2.989, 3.487, 4.483, 2.989, 4.483, 3.487, 3.985, 3.487, 3.985, 2.989, 3.985, 3.487, 3.487, 3.487, 3.985, 2.491, 3.985, 2.989, 3.487, 2.989, 4.483, 2.491, 4.483, 2.989, 3.985, 2.989, 2.989, 2.989, 2.989, 3.487, 2.491, 3.487, 2.989, 2.491, 2.989, 2.989, 2.491, 2.989, 3.487, 2.491, 3.487, 2.989, 2.989, 2.989, 2.989, 3.985, 2.989, 4.483, 2.491, 4.483, 2.989, 3.487, 2.989, 3.985, 2.491, 3.985, 3.487, 3.487, 3.487, 3.985, 2.989, 3.985, 0.002158, 2.989, 0.002158, 3.487, -0.4957, 3.487, 0.002158, 2.491, 0.002158, 2.989, -0.4957, 2.989, 0.5, 2.491, 0.5, 2.989, 0.002158, 2.989, -0.9935, 2.989, -0.9935, 3.487, -1.491, 3.487, -0.9935, 2.491, -0.9935, 2.989, -1.491, 2.989, -0.4957, 2.491, -0.4957, 2.989, -0.9935, 2.989, -0.9935, 3.985, -0.9935, 4.483, -1.491, 4.483, -0.9935, 3.487, -0.9935, 3.985, -1.491, 3.985, -0.4957, 3.487, -0.4957, 3.985, -0.9935, 3.985, 0.002158, -0.9935, 0.002158, -0.4957, -0.4957, -0.4957, 0.002158, -1.491, 0.002158, -0.9935, -0.4957, -0.9935, 0.5, -1.491, 0.5, -0.9935, 0.002158, -0.9935, -0.9935, -0.9935, -0.9935, -0.4957, -1.491, -0.4957, -0.9935, -1.491, -0.9935, -0.9935, -1.491, -0.9935, -0.4957, -1.491, -0.4957, -0.9935, -0.9935, -0.9935, -0.9935, 0.002157, -0.9935, 0.5, -1.491, 0.5, -0.9935, -0.4957, -0.9935, 0.002157, -1.491, 0.002157, -0.4957, -0.4957, -0.4957, 0.002157, -0.9935, 0.002157, 3.985, -0.9935, 3.985, -0.4957, 3.487, -0.4957, 3.985, -1.491, 3.985, -0.9935, 3.487, -0.9935, 4.483, -1.491, 4.483, -0.9935, 3.985, -0.9935, 2.989, -0.9935, 2.989, -0.4957, 2.491, -0.4957, 2.989, -1.491, 2.989, -0.9935, 2.491, -0.9935, 3.487, -1.491, 3.487, -0.9935, 2.989, -0.9935, 2.989, 0.002158, 2.989, 0.5, 2.491, 0.5, 2.989, -0.4957, 2.989, 0.002158, 2.491, 0.002158, 3.487, -0.4957, 3.487, 0.002158, 2.989, 0.002158, 1.994, -0.9935, 1.994, -0.4957, 1.496, -0.4957, 1.994, -1.491, 1.994, -0.9935, 1.496, -0.9935, 2.491, -1.491, 2.491, -0.9935, 1.994, -0.9935, 0.9978, -0.9935, 0.9978, -0.4957, 0.5, -0.4957, 0.9978, -1.491, 0.9978, -0.9935, 0.5, -0.9935, 1.496, -1.491, 1.496, -0.9935, 0.9978, -0.9935, 0.9978, 0.002157, 0.9978, 0.5, 0.5, 0.5, 0.9978, -0.4957, 0.9978, 0.002157, 0.5, 0.002157, 1.496, -0.4957, 1.496, 0.002157, 0.9978, 0.002157, 1.994, -2.985, 1.994, -2.487, 1.496, -2.487, 1.994, -3.483, 1.994, -2.985, 1.496, -2.985, 2.491, -3.483, 2.491, -2.985, 1.994, -2.985, 0.9978, -2.985, 0.9978, -2.487, 0.5, -2.487, 0.9978, -3.483, 0.9978, -2.985, 0.5, -2.985, 1.496, -3.483, 1.496, -2.985, 0.9978, -2.985, 0.9978, -1.989, 0.9978, -1.491, 0.5, -1.491, 0.9978, -2.487, 0.9978, -1.989, 0.5, -1.989, 1.496, -2.487, 1.496, -1.989, 0.9978, -1.989, 3.985, -2.985, 3.985, -2.487, 3.487, -2.487, 3.985, -3.483, 3.985, -2.985, 3.487, -2.985, 4.483, -3.483, 4.483, -2.985, 3.985, -2.985, 2.989, -2.985, 2.989, -2.487, 2.491, -2.487, 2.989, -3.483, 2.989, -2.985, 2.491, -2.985, 3.487, -3.483, 3.487, -2.985, 2.989, -2.985, 2.989, -1.989, 2.989, -1.491, 2.491, -1.491, 2.989, -2.487, 2.989, -1.989, 2.491, -1.989, 3.487, -2.487, 3.487, -1.989, 2.989, -1.989, -1.989, -0.9935, -1.989, -0.4957, -2.487, -0.4957, -1.989, -1.491, -1.989, -0.9935, -2.487, -0.9935, -1.491, -1.491, -1.491, -0.9935, -1.989, -0.9935, -2.985, -0.9935, -2.985, -0.4957, -3.483, -0.4957, -2.985, -1.491, -2.985, -0.9935, -3.483, -0.9935, -2.487, -1.491, -2.487, -0.9935, -2.985, -0.9935, -2.985, 0.002156, -2.985, 0.5, -3.483, 0.5, -2.985, -0.4957, -2.985, 0.002156, -3.483, 0.002156, -2.487, -0.4957, -2.487, 0.002156, -2.985, 0.002156, -1.989, -2.985, -1.989, -2.487, -2.487, -2.487, -1.989, -3.483, -1.989, -2.985, -2.487, -2.985, -1.491, -3.483, -1.491, -2.985, -1.989, -2.985, -2.985, -2.985, -2.985, -2.487, -3.483, -2.487, -2.985, -3.483, -2.985, -2.985, -3.483, -2.985, -2.487, -3.483, -2.487, -2.985, -2.985, -2.985, -2.985, -1.989, -2.985, -1.491, -3.483, -1.491, -2.985, -2.487, -2.985, -1.989, -3.483, -1.989, -2.487, -2.487, -2.487, -1.989, -2.985, -1.989, 0.002158, -2.985, 0.002158, -2.487, -0.4957, -2.487, 0.002157, -3.483, 0.002158, -2.985, -0.4957, -2.985, 0.5, -3.483, 0.5, -2.985, 0.002158, -2.985, -0.9935, -2.985, -0.9935, -2.487, -1.491, -2.487, -0.9935, -3.483, -0.9935, -2.985, -1.491, -2.985, -0.4957, -3.483, -0.4957, -2.985, -0.9935, -2.985, -0.9935, -1.989, -0.9935, -1.491, -1.491, -1.491, -0.9935, -2.487, -0.9935, -1.989, -1.491, -1.989, -0.4957, -2.487, -0.4957, -1.989, -0.9935, -1.989, -1.989, 2.989, -1.989, 3.487, -2.487, 3.487, -1.989, 2.491, -1.989, 2.989, -2.487, 2.989, -1.491, 2.491, -1.491, 2.989, -1.989, 2.989, -2.985, 2.989, -2.985, 3.487, -3.483, 3.487, -2.985, 2.491, -2.985, 2.989, -3.483, 2.989, -2.487, 2.491, -2.487, 2.989, -2.985, 2.989, -2.985, 3.985, -2.985, 4.483, -3.483, 4.483, -2.985, 3.487, -2.985, 3.985, -3.483, 3.985, -2.487, 3.487, -2.487, 3.985, -2.985, 3.985, -1.989, 0.9978, -1.989, 1.496, -2.487, 1.496, -1.989, 0.5, -1.989, 0.9978, -2.487, 0.9978, -1.491, 0.5, -1.491, 0.9978, -1.989, 0.9978, -2.985, 0.9978, -2.985, 1.496, -3.483, 1.496, -2.985, 0.5, -2.985, 0.9978, -3.483, 0.9978, -2.487, 0.5, -2.487, 0.9978, -2.985, 0.9978, -2.985, 1.994, -2.985, 2.491, -3.483, 2.491, -2.985, 1.496, -2.985, 1.994, -3.483, 1.994, -2.487, 1.496, -2.487, 1.994, -2.985, 1.994, 0.002158, 0.9978, 0.002158, 1.496, -0.4957, 1.496, 0.002158, 0.5, 0.002158, 0.9978, -0.4957, 0.9978, 0.5, 0.5, 0.5, 0.9978, 0.002158, 0.9978, -0.9935, 0.9978, -0.9935, 1.496, -1.491, 1.496, -0.9935, 0.5, -0.9935, 0.9978, -1.491, 0.9978, -0.4957, 0.5, -0.4957, 0.9978, -0.9935, 0.9978, -0.9935, 1.994, -0.9935, 2.491, -1.491, 2.491, -0.9935, 1.496, -0.9935, 1.994, -1.491, 1.994, -0.4957, 1.496, -0.4957, 1.994, -0.9935, 1.994, 1.994, 2.989, 1.994, 3.487, 1.496, 3.487, 1.994, 2.491, 1.994, 2.989, 1.496, 2.989, 2.491, 2.491, 2.491, 2.989, 1.994, 2.989, 0.9978, 2.989, 0.9978, 3.487, 0.5, 3.487, 0.9978, 2.491, 0.9978, 2.989, 0.5, 2.989, 1.496, 2.491, 1.496, 2.989, 0.9978, 2.989, 0.9978, 3.985, 0.9978, 4.483, 0.5, 4.483, 0.9978, 3.487, 0.9978, 3.985, 0.5, 3.985, 1.496, 3.487, 1.496, 3.985, 0.9978, 3.985, 1.994, 0.9978, 1.994, 1.496, 1.496, 1.496, 1.994, 0.5, 1.994, 0.9978, 1.496, 0.9978, 2.491, 0.5, 2.491, 0.9978, 1.994, 0.9978, 0.9978, 0.9978, 0.9978, 1.496, 0.5, 1.496, 0.9978, 0.5, 0.9978, 0.9978, 0.5, 0.9978, 1.496, 0.5, 1.496, 0.9978, 0.9978, 0.9978, 0.9978, 1.994, 0.9978, 2.491, 0.5, 2.491, 0.9978, 1.496, 0.9978, 1.994, 0.5, 1.994, 1.496, 1.496, 1.496, 1.994, 0.9978, 1.994, 3.985, 0.9978, 3.985, 1.496, 3.487, 1.496, 3.985, 0.5, 3.985, 0.9978, 3.487, 0.9978, 4.483, 0.5, 4.483, 0.9978, 3.985, 0.9978, 2.989, 0.9978, 2.989, 1.496, 2.491, 1.496, 2.989, 0.5, 2.989, 0.9978, 2.491, 0.9978, 3.487, 0.5, 3.487, 0.9978, 2.989, 0.9978, 2.989, 1.994, 2.989, 2.491, 2.491, 2.491, 2.989, 1.496, 2.989, 1.994, 2.491, 1.994, 3.487, 1.496, 3.487, 1.994, 2.989, 1.994, 3.985, 1.994, 3.985, 2.491, 3.487, 2.491, 3.985, 1.496, 3.985, 1.994, 3.487, 1.994, 4.483, 1.496, 4.483, 1.994, 3.985, 1.994, 1.994, 1.994, 1.994, 2.491, 1.496, 2.491, 1.994, 1.496, 1.994, 1.994, 1.496, 1.994, 2.491, 1.496, 2.491, 1.994, 1.994, 1.994, 1.994, 3.985, 1.994, 4.483, 1.496, 4.483, 1.994, 3.487, 1.994, 3.985, 1.496, 3.985, 2.491, 3.487, 2.491, 3.985, 1.994, 3.985, 0.002158, 1.994, 0.002158, 2.491, -0.4957, 2.491, 0.002158, 1.496, 0.002158, 1.994, -0.4957, 1.994, 0.5, 1.496, 0.5, 1.994, 0.002158, 1.994, -1.989, 1.994, -1.989, 2.491, -2.487, 2.491, -1.989, 1.496, -1.989, 1.994, -2.487, 1.994, -1.491, 1.496, -1.491, 1.994, -1.989, 1.994, -1.989, 3.985, -1.989, 4.483, -2.487, 4.483, -1.989, 3.487, -1.989, 3.985, -2.487, 3.985, -1.491, 3.487, -1.491, 3.985, -1.989, 3.985, 0.002158, -1.989, 0.002158, -1.491, -0.4957, -1.491, 0.002158, -2.487, 0.002158, -1.989, -0.4957, -1.989, 0.5, -2.487, 0.5, -1.989, 0.002158, -1.989, -1.989, -1.989, -1.989, -1.491, -2.487, -1.491, -1.989, -2.487, -1.989, -1.989, -2.487, -1.989, -1.491, -2.487, -1.491, -1.989, -1.989, -1.989, -1.989, 0.002156, -1.989, 0.5, -2.487, 0.5, -1.989, -0.4957, -1.989, 0.002156, -2.487, 0.002156, -1.491, -0.4957, -1.491, 0.002157, -1.989, 0.002156, 3.985, -1.989, 3.985, -1.491, 3.487, -1.491, 3.985, -2.487, 3.985, -1.989, 3.487, -1.989, 4.483, -2.487, 4.483, -1.989, 3.985, -1.989, 1.994, -1.989, 1.994, -1.491, 1.496, -1.491, 1.994, -2.487, 1.994, -1.989, 1.496, -1.989, 2.491, -2.487, 2.491, -1.989, 1.994, -1.989, 1.994, 0.002158, 1.994, 0.5, 1.496, 0.5, 1.994, -0.4957, 1.994, 0.002158, 1.496, 0.002157, 2.491, -0.4957, 2.491, 0.002158, 1.994, 0.002158, 3.985, 0.002159, 3.985, 0.5, 3.487, 0.5, 3.985, -0.4957, 3.985, 0.002159, 3.487, 0.002158, 4.483, -0.4957, 4.483, 0.002159, 3.985, 0.002159, 0.002158, 0.002157, 0.002158, 0.5, -0.4957, 0.5, 0.002158, -0.4957, 0.002158, 0.002157, -0.4957, 0.002157, 0.5, -0.4957, 0.5, 0.002157, 0.002158, 0.002157, 0.002158, 3.985, 0.002158, 4.483, -0.4957, 4.483, 0.002158, 3.487, 0.002158, 3.985, -0.4957, 3.985, 0.5, 3.487, 0.5, 3.985, 0.002158, 3.985, 3.985, 3.985, 3.985, 4.483, 3.487, 4.483, 3.985, 3.487, 3.985, 3.985, 3.487, 3.985, 4.483, 3.487, 4.483, 3.985, 3.985, 3.985])
me_plane.materials.append(mat_material)
me_plane.use_remesh_preserve_volume = False
me_plane.use_remesh_preserve_attributes = False
me_plane.use_mirror_vertex_groups = False
me_plane.update()

# ---- objects
ob_plane = bpy.data.objects.new('Plane', me_plane)
ob_lamp = bpy.data.objects.new('Lamp', light_lamp)
ob_camera = bpy.data.objects.new('Camera', cam_camera)

# ---- transforms, parenting, visibility, modifiers, constraints
ob_plane.location = (0.0, 0.0, 0.0)
ob_plane.lineart.crease_threshold = 0.0
_m = ob_plane.modifiers.new('Displace', 'DISPLACE')
ob_lamp.location = (4.076, 1.005, 5.904)
ob_lamp.rotation_euler = (0.6503, 0.05522, 1.866)
ob_lamp.lock_rotations_4d = False
ob_lamp.empty_display_type = 'ARROWS'
ob_lamp.color = (0.0, 0.0, 0.0, 0.0)
ob_lamp.lineart.crease_threshold = 0.0
ob_camera.location = (7.481, -6.508, 5.344)
ob_camera.rotation_euler = (1.109, 0.0, 0.8149)
ob_camera.lock_rotations_4d = False
ob_camera.empty_display_type = 'ARROWS'
ob_camera.color = (0.0, 0.0, 0.0, 0.0)
ob_camera.display_type = 'WIRE'
ob_camera.lineart.crease_threshold = 0.0

# ---- collection membership
col_collection_1.objects.link(ob_plane)
col_collection_1.objects.link(ob_lamp)
col_collection_1.objects.link(ob_camera)

# ---- scene / render settings (as saved in the file)
scene.camera = ob_camera
scene.frame_start = 1; scene.frame_end = 250; scene.frame_set(1)
scene.render.engine = 'BLENDER_EEVEE_NEXT'
scene.render.resolution_percentage = 50
scene.render.dither_intensity = 0.0
scene.cycles.use_denoising = False
scene.cycles.samples = 128
scene.cycles.sampling_pattern = 'TABULATED_SOBOL'
scene.cycles.use_adaptive_sampling = False
scene.cycles.use_light_tree = False
scene.cycles.blur_glossy = 0.0
scene.cycles.sample_clamp_indirect = 0.0
scene.view_settings.view_transform = 'Standard'
bpy.context.view_layer.update()

